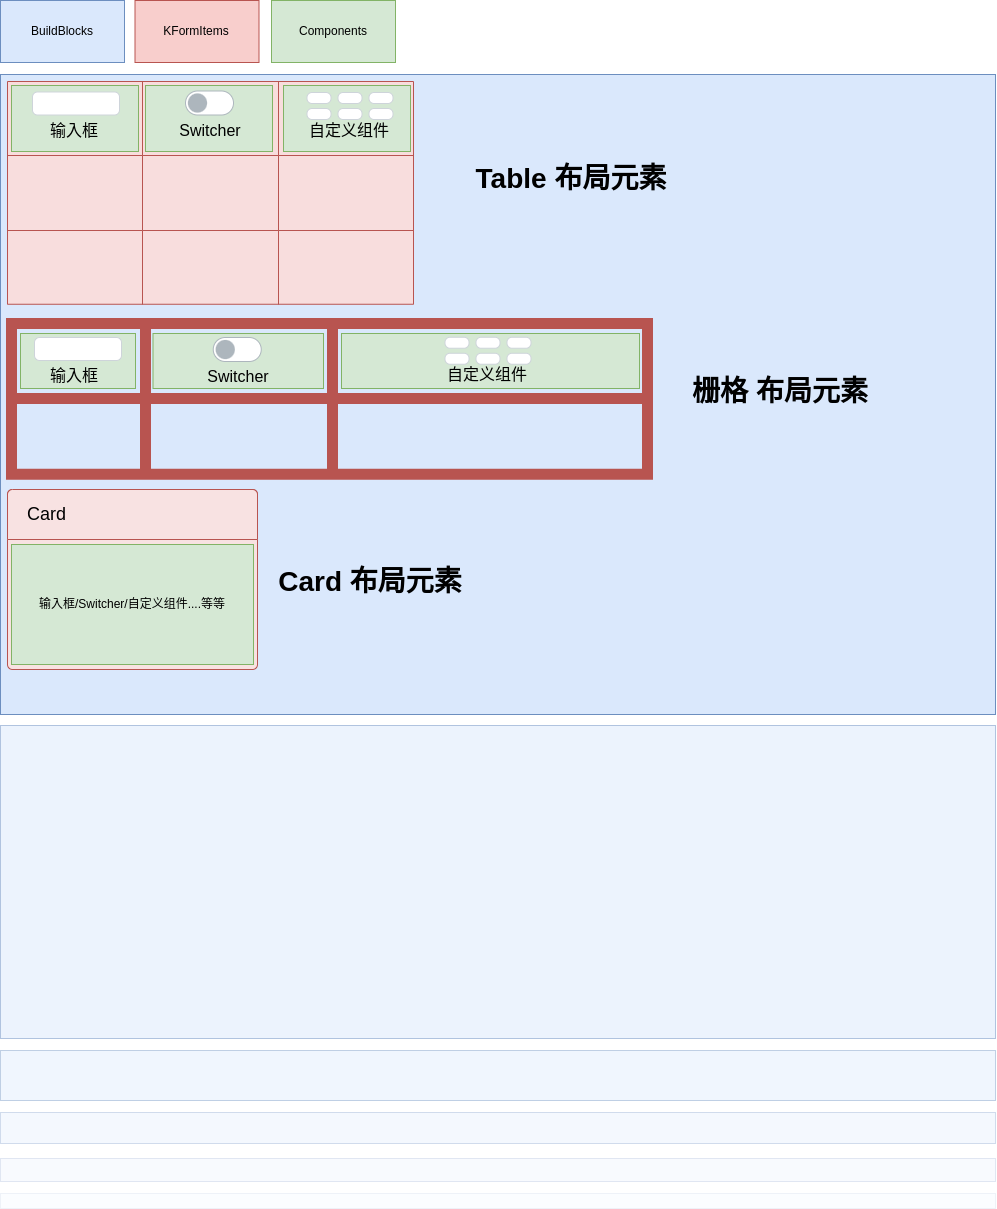

The diagram above was exported from draw.io. Its source (the exported page's mxGraphModel, read from the mxfile embedded in the PNG):
<mxGraphModel dx="2755" dy="1733" grid="0" gridSize="10" guides="1" tooltips="1" connect="1" arrows="1" fold="1" page="0" pageScale="1" pageWidth="827" pageHeight="1169" math="0" shadow="0">
  <root>
    <mxCell id="0" />
    <mxCell id="1" parent="0" />
    <mxCell id="DQOKT4aiPp-N0ta5IHOE-1" value="" style="rounded=0;whiteSpace=wrap;html=1;fillColor=#dae8fc;strokeColor=#6c8ebf;" vertex="1" parent="1">
      <mxGeometry x="-379" y="-148" width="995" height="640" as="geometry" />
    </mxCell>
    <mxCell id="DQOKT4aiPp-N0ta5IHOE-2" value="" style="rounded=0;whiteSpace=wrap;html=1;fillColor=#dae8fc;strokeColor=#6c8ebf;opacity=50;" vertex="1" parent="1">
      <mxGeometry x="-379" y="503" width="995" height="313" as="geometry" />
    </mxCell>
    <mxCell id="DQOKT4aiPp-N0ta5IHOE-3" value="" style="rounded=0;whiteSpace=wrap;html=1;fillColor=#dae8fc;strokeColor=#6c8ebf;opacity=40;" vertex="1" parent="1">
      <mxGeometry x="-379" y="828" width="995" height="50" as="geometry" />
    </mxCell>
    <mxCell id="DQOKT4aiPp-N0ta5IHOE-4" value="BuildBlocks" style="rounded=0;whiteSpace=wrap;html=1;fillColor=#dae8fc;strokeColor=#6c8ebf;" vertex="1" parent="1">
      <mxGeometry x="-379" y="-222" width="124" height="62" as="geometry" />
    </mxCell>
    <mxCell id="DQOKT4aiPp-N0ta5IHOE-5" value="KFormItems" style="rounded=0;whiteSpace=wrap;html=1;fillColor=#f8cecc;strokeColor=#b85450;" vertex="1" parent="1">
      <mxGeometry x="-244.5" y="-222" width="124" height="62" as="geometry" />
    </mxCell>
    <mxCell id="DQOKT4aiPp-N0ta5IHOE-6" value="Components" style="rounded=0;whiteSpace=wrap;html=1;fillColor=#d5e8d4;strokeColor=#82b366;" vertex="1" parent="1">
      <mxGeometry x="-108" y="-222" width="124" height="62" as="geometry" />
    </mxCell>
    <mxCell id="DQOKT4aiPp-N0ta5IHOE-8" value="" style="shape=table;html=1;whiteSpace=wrap;startSize=0;container=1;collapsible=0;childLayout=tableLayout;fillColor=#F8DDDD;strokeColor=#b85450;" vertex="1" parent="1">
      <mxGeometry x="-372" y="-141" width="406" height="222.75" as="geometry" />
    </mxCell>
    <mxCell id="DQOKT4aiPp-N0ta5IHOE-9" value="" style="shape=tableRow;horizontal=0;startSize=0;swimlaneHead=0;swimlaneBody=0;top=0;left=0;bottom=0;right=0;collapsible=0;dropTarget=0;fillColor=none;points=[[0,0.5],[1,0.5]];portConstraint=eastwest;" vertex="1" parent="DQOKT4aiPp-N0ta5IHOE-8">
      <mxGeometry width="406" height="74" as="geometry" />
    </mxCell>
    <mxCell id="DQOKT4aiPp-N0ta5IHOE-10" value="" style="shape=partialRectangle;html=1;whiteSpace=wrap;connectable=0;fillColor=none;top=0;left=0;bottom=0;right=0;overflow=hidden;" vertex="1" parent="DQOKT4aiPp-N0ta5IHOE-9">
      <mxGeometry width="135" height="74" as="geometry">
        <mxRectangle width="135" height="74" as="alternateBounds" />
      </mxGeometry>
    </mxCell>
    <mxCell id="DQOKT4aiPp-N0ta5IHOE-11" value="" style="shape=partialRectangle;html=1;whiteSpace=wrap;connectable=0;fillColor=none;top=0;left=0;bottom=0;right=0;overflow=hidden;" vertex="1" parent="DQOKT4aiPp-N0ta5IHOE-9">
      <mxGeometry x="135" width="136" height="74" as="geometry">
        <mxRectangle width="136" height="74" as="alternateBounds" />
      </mxGeometry>
    </mxCell>
    <mxCell id="DQOKT4aiPp-N0ta5IHOE-12" value="" style="shape=partialRectangle;html=1;whiteSpace=wrap;connectable=0;fillColor=none;top=0;left=0;bottom=0;right=0;overflow=hidden;" vertex="1" parent="DQOKT4aiPp-N0ta5IHOE-9">
      <mxGeometry x="271" width="135" height="74" as="geometry">
        <mxRectangle width="135" height="74" as="alternateBounds" />
      </mxGeometry>
    </mxCell>
    <mxCell id="DQOKT4aiPp-N0ta5IHOE-13" value="" style="shape=tableRow;horizontal=0;startSize=0;swimlaneHead=0;swimlaneBody=0;top=0;left=0;bottom=0;right=0;collapsible=0;dropTarget=0;fillColor=none;points=[[0,0.5],[1,0.5]];portConstraint=eastwest;" vertex="1" parent="DQOKT4aiPp-N0ta5IHOE-8">
      <mxGeometry y="74" width="406" height="75" as="geometry" />
    </mxCell>
    <mxCell id="DQOKT4aiPp-N0ta5IHOE-14" value="" style="shape=partialRectangle;html=1;whiteSpace=wrap;connectable=0;fillColor=none;top=0;left=0;bottom=0;right=0;overflow=hidden;" vertex="1" parent="DQOKT4aiPp-N0ta5IHOE-13">
      <mxGeometry width="135" height="75" as="geometry">
        <mxRectangle width="135" height="75" as="alternateBounds" />
      </mxGeometry>
    </mxCell>
    <mxCell id="DQOKT4aiPp-N0ta5IHOE-15" value="" style="shape=partialRectangle;html=1;whiteSpace=wrap;connectable=0;fillColor=none;top=0;left=0;bottom=0;right=0;overflow=hidden;" vertex="1" parent="DQOKT4aiPp-N0ta5IHOE-13">
      <mxGeometry x="135" width="136" height="75" as="geometry">
        <mxRectangle width="136" height="75" as="alternateBounds" />
      </mxGeometry>
    </mxCell>
    <mxCell id="DQOKT4aiPp-N0ta5IHOE-16" value="" style="shape=partialRectangle;html=1;whiteSpace=wrap;connectable=0;fillColor=none;top=0;left=0;bottom=0;right=0;overflow=hidden;" vertex="1" parent="DQOKT4aiPp-N0ta5IHOE-13">
      <mxGeometry x="271" width="135" height="75" as="geometry">
        <mxRectangle width="135" height="75" as="alternateBounds" />
      </mxGeometry>
    </mxCell>
    <mxCell id="DQOKT4aiPp-N0ta5IHOE-17" value="" style="shape=tableRow;horizontal=0;startSize=0;swimlaneHead=0;swimlaneBody=0;top=0;left=0;bottom=0;right=0;collapsible=0;dropTarget=0;fillColor=none;points=[[0,0.5],[1,0.5]];portConstraint=eastwest;" vertex="1" parent="DQOKT4aiPp-N0ta5IHOE-8">
      <mxGeometry y="149" width="406" height="74" as="geometry" />
    </mxCell>
    <mxCell id="DQOKT4aiPp-N0ta5IHOE-18" value="" style="shape=partialRectangle;html=1;whiteSpace=wrap;connectable=0;fillColor=none;top=0;left=0;bottom=0;right=0;overflow=hidden;" vertex="1" parent="DQOKT4aiPp-N0ta5IHOE-17">
      <mxGeometry width="135" height="74" as="geometry">
        <mxRectangle width="135" height="74" as="alternateBounds" />
      </mxGeometry>
    </mxCell>
    <mxCell id="DQOKT4aiPp-N0ta5IHOE-19" value="" style="shape=partialRectangle;html=1;whiteSpace=wrap;connectable=0;fillColor=none;top=0;left=0;bottom=0;right=0;overflow=hidden;" vertex="1" parent="DQOKT4aiPp-N0ta5IHOE-17">
      <mxGeometry x="135" width="136" height="74" as="geometry">
        <mxRectangle width="136" height="74" as="alternateBounds" />
      </mxGeometry>
    </mxCell>
    <mxCell id="DQOKT4aiPp-N0ta5IHOE-20" value="" style="shape=partialRectangle;html=1;whiteSpace=wrap;connectable=0;fillColor=none;top=0;left=0;bottom=0;right=0;overflow=hidden;pointerEvents=1;" vertex="1" parent="DQOKT4aiPp-N0ta5IHOE-17">
      <mxGeometry x="271" width="135" height="74" as="geometry">
        <mxRectangle width="135" height="74" as="alternateBounds" />
      </mxGeometry>
    </mxCell>
    <mxCell id="DQOKT4aiPp-N0ta5IHOE-34" value="" style="shape=table;html=1;whiteSpace=wrap;startSize=0;container=1;collapsible=0;childLayout=tableLayout;fillColor=none;strokeColor=#b85450;strokeWidth=11;" vertex="1" parent="1">
      <mxGeometry x="-368" y="101" width="636" height="150.75" as="geometry" />
    </mxCell>
    <mxCell id="DQOKT4aiPp-N0ta5IHOE-35" value="" style="shape=tableRow;horizontal=0;startSize=0;swimlaneHead=0;swimlaneBody=0;top=0;left=0;bottom=0;right=0;collapsible=0;dropTarget=0;fillColor=none;points=[[0,0.5],[1,0.5]];portConstraint=eastwest;" vertex="1" parent="DQOKT4aiPp-N0ta5IHOE-34">
      <mxGeometry width="636" height="75" as="geometry" />
    </mxCell>
    <mxCell id="DQOKT4aiPp-N0ta5IHOE-36" value="" style="shape=partialRectangle;html=1;whiteSpace=wrap;connectable=0;fillColor=none;top=0;left=0;bottom=0;right=0;overflow=hidden;" vertex="1" parent="DQOKT4aiPp-N0ta5IHOE-35">
      <mxGeometry width="134" height="75" as="geometry">
        <mxRectangle width="134" height="75" as="alternateBounds" />
      </mxGeometry>
    </mxCell>
    <mxCell id="DQOKT4aiPp-N0ta5IHOE-37" value="" style="shape=partialRectangle;html=1;whiteSpace=wrap;connectable=0;fillColor=none;top=0;left=0;bottom=0;right=0;overflow=hidden;" vertex="1" parent="DQOKT4aiPp-N0ta5IHOE-35">
      <mxGeometry x="134" width="187" height="75" as="geometry">
        <mxRectangle width="187" height="75" as="alternateBounds" />
      </mxGeometry>
    </mxCell>
    <mxCell id="DQOKT4aiPp-N0ta5IHOE-38" value="" style="shape=partialRectangle;html=1;whiteSpace=wrap;connectable=0;fillColor=none;top=0;left=0;bottom=0;right=0;overflow=hidden;" vertex="1" parent="DQOKT4aiPp-N0ta5IHOE-35">
      <mxGeometry x="321" width="315" height="75" as="geometry">
        <mxRectangle width="315" height="75" as="alternateBounds" />
      </mxGeometry>
    </mxCell>
    <mxCell id="DQOKT4aiPp-N0ta5IHOE-39" value="" style="shape=tableRow;horizontal=0;startSize=0;swimlaneHead=0;swimlaneBody=0;top=0;left=0;bottom=0;right=0;collapsible=0;dropTarget=0;fillColor=none;points=[[0,0.5],[1,0.5]];portConstraint=eastwest;" vertex="1" parent="DQOKT4aiPp-N0ta5IHOE-34">
      <mxGeometry y="75" width="636" height="76" as="geometry" />
    </mxCell>
    <mxCell id="DQOKT4aiPp-N0ta5IHOE-40" value="" style="shape=partialRectangle;html=1;whiteSpace=wrap;connectable=0;fillColor=none;top=0;left=0;bottom=0;right=0;overflow=hidden;" vertex="1" parent="DQOKT4aiPp-N0ta5IHOE-39">
      <mxGeometry width="134" height="76" as="geometry">
        <mxRectangle width="134" height="76" as="alternateBounds" />
      </mxGeometry>
    </mxCell>
    <mxCell id="DQOKT4aiPp-N0ta5IHOE-41" value="" style="shape=partialRectangle;html=1;whiteSpace=wrap;connectable=0;fillColor=none;top=0;left=0;bottom=0;right=0;overflow=hidden;" vertex="1" parent="DQOKT4aiPp-N0ta5IHOE-39">
      <mxGeometry x="134" width="187" height="76" as="geometry">
        <mxRectangle width="187" height="76" as="alternateBounds" />
      </mxGeometry>
    </mxCell>
    <mxCell id="DQOKT4aiPp-N0ta5IHOE-42" value="" style="shape=partialRectangle;html=1;whiteSpace=wrap;connectable=0;fillColor=none;top=0;left=0;bottom=0;right=0;overflow=hidden;" vertex="1" parent="DQOKT4aiPp-N0ta5IHOE-39">
      <mxGeometry x="321" width="315" height="76" as="geometry">
        <mxRectangle width="315" height="76" as="alternateBounds" />
      </mxGeometry>
    </mxCell>
    <mxCell id="DQOKT4aiPp-N0ta5IHOE-47" value="" style="html=1;shadow=0;dashed=0;shape=mxgraph.bootstrap.rrect;rSize=5;strokeColor=#b85450;html=1;whiteSpace=wrap;fillColor=#F8E2E2;verticalAlign=bottom;align=left;spacing=20;spacingBottom=0;fontSize=14;" vertex="1" parent="1">
      <mxGeometry x="-372" y="267" width="250" height="180" as="geometry" />
    </mxCell>
    <mxCell id="DQOKT4aiPp-N0ta5IHOE-48" value="Card" style="html=1;shadow=0;dashed=0;shape=mxgraph.bootstrap.topButton;rSize=5;perimeter=none;whiteSpace=wrap;fillColor=#F8E2E2;strokeColor=#b85450;resizeWidth=1;fontSize=18;align=left;spacing=20;" vertex="1" parent="DQOKT4aiPp-N0ta5IHOE-47">
      <mxGeometry width="250" height="50" relative="1" as="geometry" />
    </mxCell>
    <mxCell id="DQOKT4aiPp-N0ta5IHOE-60" value="输入框/Switcher/自定义组件....等等" style="rounded=0;whiteSpace=wrap;html=1;fillColor=#d5e8d4;strokeColor=#82b366;" vertex="1" parent="DQOKT4aiPp-N0ta5IHOE-47">
      <mxGeometry x="4" y="55" width="242" height="120" as="geometry" />
    </mxCell>
    <mxCell id="DQOKT4aiPp-N0ta5IHOE-51" value="Table 布局元素" style="text;html=1;strokeColor=none;fillColor=none;align=center;verticalAlign=middle;whiteSpace=wrap;rounded=0;fontStyle=1;fontSize=28;" vertex="1" parent="1">
      <mxGeometry x="72" y="-65" width="240" height="42" as="geometry" />
    </mxCell>
    <mxCell id="DQOKT4aiPp-N0ta5IHOE-52" value="栅格 布局元素" style="text;html=1;strokeColor=none;fillColor=none;align=center;verticalAlign=middle;whiteSpace=wrap;rounded=0;fontStyle=1;fontSize=28;" vertex="1" parent="1">
      <mxGeometry x="281" y="148" width="240" height="42" as="geometry" />
    </mxCell>
    <mxCell id="DQOKT4aiPp-N0ta5IHOE-53" value="Card 布局元素" style="text;html=1;strokeColor=none;fillColor=none;align=center;verticalAlign=middle;whiteSpace=wrap;rounded=0;fontStyle=1;fontSize=28;" vertex="1" parent="1">
      <mxGeometry x="-129" y="338" width="240" height="42" as="geometry" />
    </mxCell>
    <mxCell id="DQOKT4aiPp-N0ta5IHOE-54" value="" style="rounded=0;whiteSpace=wrap;html=1;fillColor=#d5e8d4;strokeColor=#82b366;" vertex="1" parent="1">
      <mxGeometry x="-368" y="-137" width="127" height="66" as="geometry" />
    </mxCell>
    <mxCell id="DQOKT4aiPp-N0ta5IHOE-55" value="" style="rounded=0;whiteSpace=wrap;html=1;fillColor=#d5e8d4;strokeColor=#82b366;" vertex="1" parent="1">
      <mxGeometry x="-234" y="-137" width="127" height="66" as="geometry" />
    </mxCell>
    <mxCell id="DQOKT4aiPp-N0ta5IHOE-56" value="" style="rounded=0;whiteSpace=wrap;html=1;fillColor=#d5e8d4;strokeColor=#82b366;" vertex="1" parent="1">
      <mxGeometry x="-96" y="-137" width="127" height="66" as="geometry" />
    </mxCell>
    <mxCell id="DQOKT4aiPp-N0ta5IHOE-57" value="" style="rounded=0;whiteSpace=wrap;html=1;fillColor=#d5e8d4;strokeColor=#82b366;" vertex="1" parent="1">
      <mxGeometry x="-359" y="111" width="115" height="55" as="geometry" />
    </mxCell>
    <mxCell id="DQOKT4aiPp-N0ta5IHOE-58" value="" style="rounded=0;whiteSpace=wrap;html=1;fillColor=#d5e8d4;strokeColor=#82b366;" vertex="1" parent="1">
      <mxGeometry x="-226.5" y="111" width="170.5" height="55" as="geometry" />
    </mxCell>
    <mxCell id="DQOKT4aiPp-N0ta5IHOE-59" value="" style="rounded=0;whiteSpace=wrap;html=1;fillColor=#d5e8d4;strokeColor=#82b366;" vertex="1" parent="1">
      <mxGeometry x="-38" y="111" width="298" height="55" as="geometry" />
    </mxCell>
    <mxCell id="DQOKT4aiPp-N0ta5IHOE-65" value="" style="html=1;shadow=0;dashed=0;shape=mxgraph.bootstrap.rrect;rSize=5;strokeColor=#CED4DA;html=1;whiteSpace=wrap;fillColor=#FFFFFF;fontColor=#7D868C;align=left;spacingLeft=50;fontSize=14;" vertex="1" parent="1">
      <mxGeometry x="-347" y="-130.5" width="87" height="23" as="geometry">
        <mxPoint x="148" y="65" as="offset" />
      </mxGeometry>
    </mxCell>
    <mxCell id="DQOKT4aiPp-N0ta5IHOE-66" value="输入框" style="text;html=1;strokeColor=none;fillColor=none;align=center;verticalAlign=middle;whiteSpace=wrap;rounded=0;fontSize=16;" vertex="1" parent="1">
      <mxGeometry x="-335" y="-107.5" width="60" height="30" as="geometry" />
    </mxCell>
    <mxCell id="DQOKT4aiPp-N0ta5IHOE-69" value="" style="html=1;shadow=0;dashed=0;shape=mxgraph.bootstrap.switch;strokeColor=#ADB6BD;strokeWidth=1;fillColor=#ffffff;fontColor=#212529;onStrokeColor=#ffffff;onFillColor=#0085FC;align=left;verticalAlign=middle;spacingLeft=10;labelPosition=right;verticalLabelPosition=middle;buttonState=0;sketch=0;fontSize=16;" vertex="1" parent="1">
      <mxGeometry x="-194" y="-131.5" width="48" height="24" as="geometry" />
    </mxCell>
    <mxCell id="DQOKT4aiPp-N0ta5IHOE-70" value="Switcher" style="text;html=1;strokeColor=none;fillColor=none;align=center;verticalAlign=middle;whiteSpace=wrap;rounded=0;fontSize=16;" vertex="1" parent="1">
      <mxGeometry x="-199" y="-107.5" width="60" height="30" as="geometry" />
    </mxCell>
    <mxCell id="DQOKT4aiPp-N0ta5IHOE-98" value="" style="group" vertex="1" connectable="0" parent="1">
      <mxGeometry x="75.5" y="-65" width="86" height="27" as="geometry" />
    </mxCell>
    <mxCell id="DQOKT4aiPp-N0ta5IHOE-99" value="" style="group" vertex="1" connectable="0" parent="DQOKT4aiPp-N0ta5IHOE-98">
      <mxGeometry width="86" height="27" as="geometry" />
    </mxCell>
    <mxCell id="DQOKT4aiPp-N0ta5IHOE-92" value="" style="html=1;shadow=0;dashed=0;shape=mxgraph.bootstrap.rrect;rSize=5;strokeColor=#CED4DA;html=1;whiteSpace=wrap;fillColor=#FFFFFF;fontColor=#7D868C;align=left;spacingLeft=50;fontSize=14;" vertex="1" parent="DQOKT4aiPp-N0ta5IHOE-99">
      <mxGeometry x="-148" y="-65" width="24" height="11" as="geometry">
        <mxPoint x="148" y="65" as="offset" />
      </mxGeometry>
    </mxCell>
    <mxCell id="DQOKT4aiPp-N0ta5IHOE-93" value="" style="html=1;shadow=0;dashed=0;shape=mxgraph.bootstrap.rrect;rSize=5;strokeColor=#CED4DA;html=1;whiteSpace=wrap;fillColor=#FFFFFF;fontColor=#7D868C;align=left;spacingLeft=50;fontSize=14;" vertex="1" parent="DQOKT4aiPp-N0ta5IHOE-99">
      <mxGeometry x="-148" y="-49" width="24" height="11" as="geometry">
        <mxPoint x="148" y="65" as="offset" />
      </mxGeometry>
    </mxCell>
    <mxCell id="DQOKT4aiPp-N0ta5IHOE-94" value="" style="html=1;shadow=0;dashed=0;shape=mxgraph.bootstrap.rrect;rSize=5;strokeColor=#CED4DA;html=1;whiteSpace=wrap;fillColor=#FFFFFF;fontColor=#7D868C;align=left;spacingLeft=50;fontSize=14;" vertex="1" parent="DQOKT4aiPp-N0ta5IHOE-99">
      <mxGeometry x="-117" y="-65" width="24" height="11" as="geometry">
        <mxPoint x="148" y="65" as="offset" />
      </mxGeometry>
    </mxCell>
    <mxCell id="DQOKT4aiPp-N0ta5IHOE-95" value="" style="html=1;shadow=0;dashed=0;shape=mxgraph.bootstrap.rrect;rSize=5;strokeColor=#CED4DA;html=1;whiteSpace=wrap;fillColor=#FFFFFF;fontColor=#7D868C;align=left;spacingLeft=50;fontSize=14;" vertex="1" parent="DQOKT4aiPp-N0ta5IHOE-99">
      <mxGeometry x="-117" y="-49" width="24" height="11" as="geometry">
        <mxPoint x="148" y="65" as="offset" />
      </mxGeometry>
    </mxCell>
    <mxCell id="DQOKT4aiPp-N0ta5IHOE-96" value="" style="html=1;shadow=0;dashed=0;shape=mxgraph.bootstrap.rrect;rSize=5;strokeColor=#CED4DA;html=1;whiteSpace=wrap;fillColor=#FFFFFF;fontColor=#7D868C;align=left;spacingLeft=50;fontSize=14;" vertex="1" parent="DQOKT4aiPp-N0ta5IHOE-99">
      <mxGeometry x="-86" y="-65" width="24" height="11" as="geometry">
        <mxPoint x="148" y="65" as="offset" />
      </mxGeometry>
    </mxCell>
    <mxCell id="DQOKT4aiPp-N0ta5IHOE-97" value="" style="html=1;shadow=0;dashed=0;shape=mxgraph.bootstrap.rrect;rSize=5;strokeColor=#CED4DA;html=1;whiteSpace=wrap;fillColor=#FFFFFF;fontColor=#7D868C;align=left;spacingLeft=50;fontSize=14;" vertex="1" parent="DQOKT4aiPp-N0ta5IHOE-99">
      <mxGeometry x="-86" y="-49" width="24" height="11" as="geometry">
        <mxPoint x="148" y="65" as="offset" />
      </mxGeometry>
    </mxCell>
    <mxCell id="DQOKT4aiPp-N0ta5IHOE-100" value="自定义组件" style="text;html=1;strokeColor=none;fillColor=none;align=center;verticalAlign=middle;whiteSpace=wrap;rounded=0;fontSize=16;" vertex="1" parent="1">
      <mxGeometry x="-75" y="-107.5" width="90" height="30" as="geometry" />
    </mxCell>
    <mxCell id="DQOKT4aiPp-N0ta5IHOE-101" value="" style="html=1;shadow=0;dashed=0;shape=mxgraph.bootstrap.rrect;rSize=5;strokeColor=#CED4DA;html=1;whiteSpace=wrap;fillColor=#FFFFFF;fontColor=#7D868C;align=left;spacingLeft=50;fontSize=14;" vertex="1" parent="1">
      <mxGeometry x="-345" y="115" width="87" height="23" as="geometry">
        <mxPoint x="148" y="65" as="offset" />
      </mxGeometry>
    </mxCell>
    <mxCell id="DQOKT4aiPp-N0ta5IHOE-102" value="输入框" style="text;html=1;strokeColor=none;fillColor=none;align=center;verticalAlign=middle;whiteSpace=wrap;rounded=0;fontSize=16;" vertex="1" parent="1">
      <mxGeometry x="-335" y="138" width="60" height="30" as="geometry" />
    </mxCell>
    <mxCell id="DQOKT4aiPp-N0ta5IHOE-103" value="" style="html=1;shadow=0;dashed=0;shape=mxgraph.bootstrap.switch;strokeColor=#ADB6BD;strokeWidth=1;fillColor=#ffffff;fontColor=#212529;onStrokeColor=#ffffff;onFillColor=#0085FC;align=left;verticalAlign=middle;spacingLeft=10;labelPosition=right;verticalLabelPosition=middle;buttonState=0;sketch=0;fontSize=16;" vertex="1" parent="1">
      <mxGeometry x="-166.25" y="115" width="48" height="24" as="geometry" />
    </mxCell>
    <mxCell id="DQOKT4aiPp-N0ta5IHOE-104" value="Switcher" style="text;html=1;strokeColor=none;fillColor=none;align=center;verticalAlign=middle;whiteSpace=wrap;rounded=0;fontSize=16;" vertex="1" parent="1">
      <mxGeometry x="-171.25" y="139" width="60" height="30" as="geometry" />
    </mxCell>
    <mxCell id="DQOKT4aiPp-N0ta5IHOE-105" value="" style="group" vertex="1" connectable="0" parent="1">
      <mxGeometry x="213.5" y="179.75" width="86" height="27" as="geometry" />
    </mxCell>
    <mxCell id="DQOKT4aiPp-N0ta5IHOE-106" value="" style="group" vertex="1" connectable="0" parent="DQOKT4aiPp-N0ta5IHOE-105">
      <mxGeometry width="86" height="27" as="geometry" />
    </mxCell>
    <mxCell id="DQOKT4aiPp-N0ta5IHOE-107" value="" style="html=1;shadow=0;dashed=0;shape=mxgraph.bootstrap.rrect;rSize=5;strokeColor=#CED4DA;html=1;whiteSpace=wrap;fillColor=#FFFFFF;fontColor=#7D868C;align=left;spacingLeft=50;fontSize=14;" vertex="1" parent="DQOKT4aiPp-N0ta5IHOE-106">
      <mxGeometry x="-148" y="-65" width="24" height="11" as="geometry">
        <mxPoint x="148" y="65" as="offset" />
      </mxGeometry>
    </mxCell>
    <mxCell id="DQOKT4aiPp-N0ta5IHOE-108" value="" style="html=1;shadow=0;dashed=0;shape=mxgraph.bootstrap.rrect;rSize=5;strokeColor=#CED4DA;html=1;whiteSpace=wrap;fillColor=#FFFFFF;fontColor=#7D868C;align=left;spacingLeft=50;fontSize=14;" vertex="1" parent="DQOKT4aiPp-N0ta5IHOE-106">
      <mxGeometry x="-148" y="-49" width="24" height="11" as="geometry">
        <mxPoint x="148" y="65" as="offset" />
      </mxGeometry>
    </mxCell>
    <mxCell id="DQOKT4aiPp-N0ta5IHOE-109" value="" style="html=1;shadow=0;dashed=0;shape=mxgraph.bootstrap.rrect;rSize=5;strokeColor=#CED4DA;html=1;whiteSpace=wrap;fillColor=#FFFFFF;fontColor=#7D868C;align=left;spacingLeft=50;fontSize=14;" vertex="1" parent="DQOKT4aiPp-N0ta5IHOE-106">
      <mxGeometry x="-117" y="-65" width="24" height="11" as="geometry">
        <mxPoint x="148" y="65" as="offset" />
      </mxGeometry>
    </mxCell>
    <mxCell id="DQOKT4aiPp-N0ta5IHOE-110" value="" style="html=1;shadow=0;dashed=0;shape=mxgraph.bootstrap.rrect;rSize=5;strokeColor=#CED4DA;html=1;whiteSpace=wrap;fillColor=#FFFFFF;fontColor=#7D868C;align=left;spacingLeft=50;fontSize=14;" vertex="1" parent="DQOKT4aiPp-N0ta5IHOE-106">
      <mxGeometry x="-117" y="-49" width="24" height="11" as="geometry">
        <mxPoint x="148" y="65" as="offset" />
      </mxGeometry>
    </mxCell>
    <mxCell id="DQOKT4aiPp-N0ta5IHOE-111" value="" style="html=1;shadow=0;dashed=0;shape=mxgraph.bootstrap.rrect;rSize=5;strokeColor=#CED4DA;html=1;whiteSpace=wrap;fillColor=#FFFFFF;fontColor=#7D868C;align=left;spacingLeft=50;fontSize=14;" vertex="1" parent="DQOKT4aiPp-N0ta5IHOE-106">
      <mxGeometry x="-86" y="-65" width="24" height="11" as="geometry">
        <mxPoint x="148" y="65" as="offset" />
      </mxGeometry>
    </mxCell>
    <mxCell id="DQOKT4aiPp-N0ta5IHOE-112" value="" style="html=1;shadow=0;dashed=0;shape=mxgraph.bootstrap.rrect;rSize=5;strokeColor=#CED4DA;html=1;whiteSpace=wrap;fillColor=#FFFFFF;fontColor=#7D868C;align=left;spacingLeft=50;fontSize=14;" vertex="1" parent="DQOKT4aiPp-N0ta5IHOE-106">
      <mxGeometry x="-86" y="-49" width="24" height="11" as="geometry">
        <mxPoint x="148" y="65" as="offset" />
      </mxGeometry>
    </mxCell>
    <mxCell id="DQOKT4aiPp-N0ta5IHOE-113" value="自定义组件" style="text;html=1;strokeColor=none;fillColor=none;align=center;verticalAlign=middle;whiteSpace=wrap;rounded=0;fontSize=16;" vertex="1" parent="1">
      <mxGeometry x="63" y="137.25" width="90" height="30" as="geometry" />
    </mxCell>
    <mxCell id="DQOKT4aiPp-N0ta5IHOE-114" value="" style="rounded=0;whiteSpace=wrap;html=1;fillColor=#dae8fc;strokeColor=#6c8ebf;opacity=30;" vertex="1" parent="1">
      <mxGeometry x="-379" y="890" width="995" height="31" as="geometry" />
    </mxCell>
    <mxCell id="DQOKT4aiPp-N0ta5IHOE-115" value="" style="rounded=0;whiteSpace=wrap;html=1;fillColor=#dae8fc;strokeColor=#6c8ebf;opacity=20;" vertex="1" parent="1">
      <mxGeometry x="-379" y="936" width="995" height="23" as="geometry" />
    </mxCell>
    <mxCell id="DQOKT4aiPp-N0ta5IHOE-116" value="" style="rounded=0;whiteSpace=wrap;html=1;fillColor=#dae8fc;strokeColor=#6c8ebf;opacity=10;" vertex="1" parent="1">
      <mxGeometry x="-379" y="971" width="995" height="15" as="geometry" />
    </mxCell>
  </root>
</mxGraphModel>